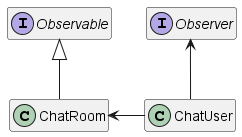

The diagram above was rendered by PlantUML. Its source (embedded in the PNG):
@startuml

hide empty members

interface Observable
interface Observer
class ChatRoom
class ChatUser

ChatRoom <- ChatUser
Observer <-- ChatUser
Observable <|-- ChatRoom

@enduml